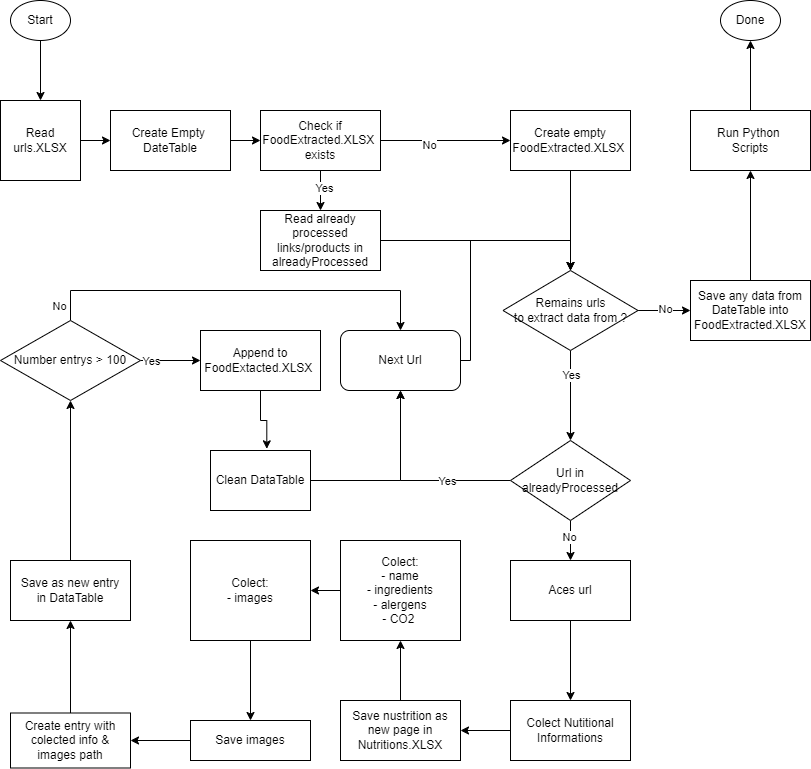

The diagram above was exported from draw.io. Its source (the exported page's mxGraphModel, read from the mxfile embedded in the PNG):
<mxGraphModel dx="1841" dy="1019" grid="1" gridSize="10" guides="1" tooltips="1" connect="1" arrows="1" fold="1" page="1" pageScale="1" pageWidth="827" pageHeight="1169" math="0" shadow="0">
  <root>
    <mxCell id="0" />
    <mxCell id="1" parent="0" />
    <mxCell id="hRDW94dUxAx02mKHm6I5-24" value="" style="edgeStyle=orthogonalEdgeStyle;rounded=0;orthogonalLoop=1;jettySize=auto;html=1;" parent="1" source="hRDW94dUxAx02mKHm6I5-19" target="hRDW94dUxAx02mKHm6I5-23" edge="1">
      <mxGeometry relative="1" as="geometry" />
    </mxCell>
    <mxCell id="hRDW94dUxAx02mKHm6I5-19" value="Create Empty&amp;nbsp;&lt;br&gt;DateTable" style="rounded=0;whiteSpace=wrap;html=1;" parent="1" vertex="1">
      <mxGeometry x="180" y="390" width="120" height="60" as="geometry" />
    </mxCell>
    <mxCell id="hRDW94dUxAx02mKHm6I5-22" style="edgeStyle=orthogonalEdgeStyle;rounded=0;orthogonalLoop=1;jettySize=auto;html=1;" parent="1" source="hRDW94dUxAx02mKHm6I5-21" target="hRDW94dUxAx02mKHm6I5-19" edge="1">
      <mxGeometry relative="1" as="geometry" />
    </mxCell>
    <mxCell id="hRDW94dUxAx02mKHm6I5-21" value="Read urls.XLSX" style="whiteSpace=wrap;html=1;aspect=fixed;" parent="1" vertex="1">
      <mxGeometry x="70" y="380" width="80" height="80" as="geometry" />
    </mxCell>
    <mxCell id="hRDW94dUxAx02mKHm6I5-26" value="" style="edgeStyle=orthogonalEdgeStyle;rounded=0;orthogonalLoop=1;jettySize=auto;html=1;" parent="1" source="hRDW94dUxAx02mKHm6I5-23" target="hRDW94dUxAx02mKHm6I5-25" edge="1">
      <mxGeometry relative="1" as="geometry" />
    </mxCell>
    <mxCell id="hRDW94dUxAx02mKHm6I5-27" value="Yes" style="edgeLabel;html=1;align=center;verticalAlign=middle;resizable=0;points=[];" parent="hRDW94dUxAx02mKHm6I5-26" vertex="1" connectable="0">
      <mxGeometry x="-0.1506" y="3" relative="1" as="geometry">
        <mxPoint as="offset" />
      </mxGeometry>
    </mxCell>
    <mxCell id="hRDW94dUxAx02mKHm6I5-29" value="" style="edgeStyle=orthogonalEdgeStyle;rounded=0;orthogonalLoop=1;jettySize=auto;html=1;" parent="1" source="hRDW94dUxAx02mKHm6I5-23" target="hRDW94dUxAx02mKHm6I5-28" edge="1">
      <mxGeometry relative="1" as="geometry" />
    </mxCell>
    <mxCell id="hRDW94dUxAx02mKHm6I5-30" value="No" style="edgeLabel;html=1;align=center;verticalAlign=middle;resizable=0;points=[];" parent="hRDW94dUxAx02mKHm6I5-29" vertex="1" connectable="0">
      <mxGeometry x="-0.2575" y="-4" relative="1" as="geometry">
        <mxPoint as="offset" />
      </mxGeometry>
    </mxCell>
    <mxCell id="hRDW94dUxAx02mKHm6I5-23" value="Check if FoodExtracted.XLSX&amp;nbsp;&lt;br&gt;exists" style="rounded=0;whiteSpace=wrap;html=1;" parent="1" vertex="1">
      <mxGeometry x="330" y="390" width="120" height="60" as="geometry" />
    </mxCell>
    <mxCell id="hRDW94dUxAx02mKHm6I5-33" style="edgeStyle=orthogonalEdgeStyle;rounded=0;orthogonalLoop=1;jettySize=auto;html=1;entryX=0.5;entryY=0;entryDx=0;entryDy=0;" parent="1" source="hRDW94dUxAx02mKHm6I5-25" target="hRDW94dUxAx02mKHm6I5-31" edge="1">
      <mxGeometry relative="1" as="geometry">
        <mxPoint x="570" y="530" as="targetPoint" />
      </mxGeometry>
    </mxCell>
    <mxCell id="hRDW94dUxAx02mKHm6I5-25" value="Read already processed &lt;br&gt;links/products in&lt;br&gt;alreadyProcessed" style="rounded=0;whiteSpace=wrap;html=1;" parent="1" vertex="1">
      <mxGeometry x="330" y="490" width="120" height="60" as="geometry" />
    </mxCell>
    <mxCell id="hRDW94dUxAx02mKHm6I5-32" style="edgeStyle=orthogonalEdgeStyle;rounded=0;orthogonalLoop=1;jettySize=auto;html=1;exitX=0.5;exitY=1;exitDx=0;exitDy=0;entryX=0.5;entryY=0;entryDx=0;entryDy=0;" parent="1" source="hRDW94dUxAx02mKHm6I5-28" target="hRDW94dUxAx02mKHm6I5-31" edge="1">
      <mxGeometry relative="1" as="geometry" />
    </mxCell>
    <mxCell id="hRDW94dUxAx02mKHm6I5-28" value="Create empty FoodExtracted.XLSX&amp;nbsp;" style="rounded=0;whiteSpace=wrap;html=1;" parent="1" vertex="1">
      <mxGeometry x="580" y="390" width="120" height="60" as="geometry" />
    </mxCell>
    <mxCell id="hRDW94dUxAx02mKHm6I5-35" value="" style="edgeStyle=orthogonalEdgeStyle;rounded=0;orthogonalLoop=1;jettySize=auto;html=1;" parent="1" source="hRDW94dUxAx02mKHm6I5-31" target="hRDW94dUxAx02mKHm6I5-34" edge="1">
      <mxGeometry relative="1" as="geometry" />
    </mxCell>
    <mxCell id="hRDW94dUxAx02mKHm6I5-38" value="No" style="edgeLabel;html=1;align=center;verticalAlign=middle;resizable=0;points=[];" parent="hRDW94dUxAx02mKHm6I5-35" vertex="1" connectable="0">
      <mxGeometry x="0.0369" y="2" relative="1" as="geometry">
        <mxPoint as="offset" />
      </mxGeometry>
    </mxCell>
    <mxCell id="hRDW94dUxAx02mKHm6I5-40" value="" style="edgeStyle=orthogonalEdgeStyle;rounded=0;orthogonalLoop=1;jettySize=auto;html=1;entryX=0.5;entryY=0;entryDx=0;entryDy=0;" parent="1" source="hRDW94dUxAx02mKHm6I5-31" target="hRDW94dUxAx02mKHm6I5-42" edge="1">
      <mxGeometry relative="1" as="geometry">
        <mxPoint x="640" y="720" as="targetPoint" />
      </mxGeometry>
    </mxCell>
    <mxCell id="hRDW94dUxAx02mKHm6I5-41" value="Yes" style="edgeLabel;html=1;align=center;verticalAlign=middle;resizable=0;points=[];" parent="hRDW94dUxAx02mKHm6I5-40" vertex="1" connectable="0">
      <mxGeometry x="-0.4712" relative="1" as="geometry">
        <mxPoint as="offset" />
      </mxGeometry>
    </mxCell>
    <mxCell id="hRDW94dUxAx02mKHm6I5-31" value="Remains urls&lt;div&gt;to extract data from ?&lt;/div&gt;" style="rhombus;whiteSpace=wrap;html=1;" parent="1" vertex="1">
      <mxGeometry x="572.5" y="550" width="135" height="80" as="geometry" />
    </mxCell>
    <mxCell id="hRDW94dUxAx02mKHm6I5-37" style="edgeStyle=orthogonalEdgeStyle;rounded=0;orthogonalLoop=1;jettySize=auto;html=1;entryX=0.5;entryY=1;entryDx=0;entryDy=0;" parent="1" source="hRDW94dUxAx02mKHm6I5-34" target="CU5lF4GStVVeIPLK6H-z-1" edge="1">
      <mxGeometry relative="1" as="geometry" />
    </mxCell>
    <mxCell id="hRDW94dUxAx02mKHm6I5-34" value="Save any data from DateTable into&lt;br&gt;FoodExtracted.XLSX" style="whiteSpace=wrap;html=1;" parent="1" vertex="1">
      <mxGeometry x="760" y="560" width="120" height="60" as="geometry" />
    </mxCell>
    <mxCell id="hRDW94dUxAx02mKHm6I5-36" value="Done" style="ellipse;whiteSpace=wrap;html=1;" parent="1" vertex="1">
      <mxGeometry x="790" y="280" width="60" height="40" as="geometry" />
    </mxCell>
    <mxCell id="hRDW94dUxAx02mKHm6I5-47" style="edgeStyle=orthogonalEdgeStyle;rounded=0;orthogonalLoop=1;jettySize=auto;html=1;entryX=0.5;entryY=1;entryDx=0;entryDy=0;exitX=0;exitY=0.5;exitDx=0;exitDy=0;" parent="1" source="hRDW94dUxAx02mKHm6I5-42" target="hRDW94dUxAx02mKHm6I5-46" edge="1">
      <mxGeometry relative="1" as="geometry">
        <mxPoint x="580" y="730" as="sourcePoint" />
      </mxGeometry>
    </mxCell>
    <mxCell id="hRDW94dUxAx02mKHm6I5-48" value="Yes" style="edgeLabel;html=1;align=center;verticalAlign=middle;resizable=0;points=[];" parent="hRDW94dUxAx02mKHm6I5-47" vertex="1" connectable="0">
      <mxGeometry x="-0.0232" relative="1" as="geometry">
        <mxPoint x="34" as="offset" />
      </mxGeometry>
    </mxCell>
    <mxCell id="hRDW94dUxAx02mKHm6I5-51" value="" style="edgeStyle=orthogonalEdgeStyle;rounded=0;orthogonalLoop=1;jettySize=auto;html=1;" parent="1" source="hRDW94dUxAx02mKHm6I5-42" target="hRDW94dUxAx02mKHm6I5-50" edge="1">
      <mxGeometry relative="1" as="geometry" />
    </mxCell>
    <mxCell id="hRDW94dUxAx02mKHm6I5-52" value="No" style="edgeLabel;html=1;align=center;verticalAlign=middle;resizable=0;points=[];" parent="hRDW94dUxAx02mKHm6I5-51" vertex="1" connectable="0">
      <mxGeometry x="-0.1823" y="-2" relative="1" as="geometry">
        <mxPoint as="offset" />
      </mxGeometry>
    </mxCell>
    <mxCell id="hRDW94dUxAx02mKHm6I5-42" value="Url in alreadyProcessed" style="rhombus;whiteSpace=wrap;html=1;" parent="1" vertex="1">
      <mxGeometry x="580" y="720" width="120" height="80" as="geometry" />
    </mxCell>
    <mxCell id="hRDW94dUxAx02mKHm6I5-82" style="edgeStyle=orthogonalEdgeStyle;rounded=0;orthogonalLoop=1;jettySize=auto;html=1;entryX=0.5;entryY=0;entryDx=0;entryDy=0;" parent="1" source="hRDW94dUxAx02mKHm6I5-46" target="hRDW94dUxAx02mKHm6I5-31" edge="1">
      <mxGeometry relative="1" as="geometry">
        <Array as="points">
          <mxPoint x="540" y="640" />
          <mxPoint x="540" y="520" />
          <mxPoint x="640" y="520" />
        </Array>
      </mxGeometry>
    </mxCell>
    <mxCell id="hRDW94dUxAx02mKHm6I5-46" value="Next Url" style="rounded=1;whiteSpace=wrap;html=1;" parent="1" vertex="1">
      <mxGeometry x="410" y="610" width="120" height="60" as="geometry" />
    </mxCell>
    <mxCell id="hRDW94dUxAx02mKHm6I5-54" value="" style="edgeStyle=orthogonalEdgeStyle;rounded=0;orthogonalLoop=1;jettySize=auto;html=1;" parent="1" source="hRDW94dUxAx02mKHm6I5-50" target="hRDW94dUxAx02mKHm6I5-53" edge="1">
      <mxGeometry relative="1" as="geometry" />
    </mxCell>
    <mxCell id="hRDW94dUxAx02mKHm6I5-50" value="Aces url" style="whiteSpace=wrap;html=1;" parent="1" vertex="1">
      <mxGeometry x="580" y="840" width="120" height="60" as="geometry" />
    </mxCell>
    <mxCell id="hRDW94dUxAx02mKHm6I5-56" value="" style="edgeStyle=orthogonalEdgeStyle;rounded=0;orthogonalLoop=1;jettySize=auto;html=1;" parent="1" source="hRDW94dUxAx02mKHm6I5-53" target="hRDW94dUxAx02mKHm6I5-55" edge="1">
      <mxGeometry relative="1" as="geometry" />
    </mxCell>
    <mxCell id="hRDW94dUxAx02mKHm6I5-53" value="Colect Nutitional Informations" style="whiteSpace=wrap;html=1;" parent="1" vertex="1">
      <mxGeometry x="580" y="980" width="120" height="60" as="geometry" />
    </mxCell>
    <mxCell id="hRDW94dUxAx02mKHm6I5-58" value="" style="edgeStyle=orthogonalEdgeStyle;rounded=0;orthogonalLoop=1;jettySize=auto;html=1;" parent="1" source="hRDW94dUxAx02mKHm6I5-55" target="hRDW94dUxAx02mKHm6I5-57" edge="1">
      <mxGeometry relative="1" as="geometry" />
    </mxCell>
    <mxCell id="hRDW94dUxAx02mKHm6I5-55" value="Save nustrition as&lt;br&gt;new page in Nutritions.XLSX" style="whiteSpace=wrap;html=1;" parent="1" vertex="1">
      <mxGeometry x="410" y="980" width="120" height="60" as="geometry" />
    </mxCell>
    <mxCell id="hRDW94dUxAx02mKHm6I5-72" value="" style="edgeStyle=orthogonalEdgeStyle;rounded=0;orthogonalLoop=1;jettySize=auto;html=1;" parent="1" source="hRDW94dUxAx02mKHm6I5-57" target="hRDW94dUxAx02mKHm6I5-71" edge="1">
      <mxGeometry relative="1" as="geometry" />
    </mxCell>
    <mxCell id="hRDW94dUxAx02mKHm6I5-57" value="Colect:&lt;div&gt;- name&lt;br&gt;- ingredients&lt;/div&gt;&lt;div&gt;- alergens&lt;/div&gt;&lt;div&gt;- CO2&amp;nbsp;&lt;/div&gt;" style="whiteSpace=wrap;html=1;" parent="1" vertex="1">
      <mxGeometry x="410" y="820" width="120" height="100" as="geometry" />
    </mxCell>
    <mxCell id="hRDW94dUxAx02mKHm6I5-79" style="edgeStyle=orthogonalEdgeStyle;rounded=0;orthogonalLoop=1;jettySize=auto;html=1;entryX=0.5;entryY=1;entryDx=0;entryDy=0;" parent="1" source="hRDW94dUxAx02mKHm6I5-59" target="hRDW94dUxAx02mKHm6I5-61" edge="1">
      <mxGeometry relative="1" as="geometry" />
    </mxCell>
    <mxCell id="hRDW94dUxAx02mKHm6I5-59" value="Save as new entry&lt;div&gt;in DataTable&lt;/div&gt;" style="whiteSpace=wrap;html=1;" parent="1" vertex="1">
      <mxGeometry x="80" y="840" width="120" height="60" as="geometry" />
    </mxCell>
    <mxCell id="hRDW94dUxAx02mKHm6I5-64" value="" style="edgeStyle=orthogonalEdgeStyle;rounded=0;orthogonalLoop=1;jettySize=auto;html=1;exitX=1;exitY=0.5;exitDx=0;exitDy=0;" parent="1" source="hRDW94dUxAx02mKHm6I5-61" target="hRDW94dUxAx02mKHm6I5-63" edge="1">
      <mxGeometry relative="1" as="geometry">
        <mxPoint x="190" y="620" as="sourcePoint" />
      </mxGeometry>
    </mxCell>
    <mxCell id="hRDW94dUxAx02mKHm6I5-65" value="Yes" style="edgeLabel;html=1;align=center;verticalAlign=middle;resizable=0;points=[];" parent="hRDW94dUxAx02mKHm6I5-64" vertex="1" connectable="0">
      <mxGeometry x="0.1839" y="-1" relative="1" as="geometry">
        <mxPoint x="-26" y="-1" as="offset" />
      </mxGeometry>
    </mxCell>
    <mxCell id="hRDW94dUxAx02mKHm6I5-69" style="edgeStyle=orthogonalEdgeStyle;rounded=0;orthogonalLoop=1;jettySize=auto;html=1;entryX=0.5;entryY=0;entryDx=0;entryDy=0;exitX=0.5;exitY=0;exitDx=0;exitDy=0;" parent="1" source="hRDW94dUxAx02mKHm6I5-61" target="hRDW94dUxAx02mKHm6I5-46" edge="1">
      <mxGeometry relative="1" as="geometry">
        <mxPoint x="120" y="590" as="sourcePoint" />
        <mxPoint x="450" y="610" as="targetPoint" />
        <Array as="points">
          <mxPoint x="140" y="570" />
          <mxPoint x="470" y="570" />
        </Array>
      </mxGeometry>
    </mxCell>
    <mxCell id="hRDW94dUxAx02mKHm6I5-70" value="No" style="edgeLabel;html=1;align=center;verticalAlign=middle;resizable=0;points=[];" parent="hRDW94dUxAx02mKHm6I5-69" vertex="1" connectable="0">
      <mxGeometry x="-0.664" y="-1" relative="1" as="geometry">
        <mxPoint x="-49" y="14" as="offset" />
      </mxGeometry>
    </mxCell>
    <mxCell id="hRDW94dUxAx02mKHm6I5-61" value="Number entrys &amp;gt; 100" style="rhombus;whiteSpace=wrap;html=1;" parent="1" vertex="1">
      <mxGeometry x="70" y="600" width="140" height="80" as="geometry" />
    </mxCell>
    <mxCell id="hRDW94dUxAx02mKHm6I5-67" value="" style="edgeStyle=orthogonalEdgeStyle;rounded=0;orthogonalLoop=1;jettySize=auto;html=1;entryX=0.563;entryY=-0.028;entryDx=0;entryDy=0;entryPerimeter=0;" parent="1" source="hRDW94dUxAx02mKHm6I5-63" target="hRDW94dUxAx02mKHm6I5-66" edge="1">
      <mxGeometry relative="1" as="geometry">
        <mxPoint x="330" y="700" as="targetPoint" />
      </mxGeometry>
    </mxCell>
    <mxCell id="hRDW94dUxAx02mKHm6I5-63" value="Append to FoodExtacted.XLSX&amp;nbsp;" style="whiteSpace=wrap;html=1;" parent="1" vertex="1">
      <mxGeometry x="270" y="610" width="120" height="60" as="geometry" />
    </mxCell>
    <mxCell id="hRDW94dUxAx02mKHm6I5-68" style="edgeStyle=orthogonalEdgeStyle;rounded=0;orthogonalLoop=1;jettySize=auto;html=1;entryX=0.5;entryY=1;entryDx=0;entryDy=0;exitX=1;exitY=0.5;exitDx=0;exitDy=0;" parent="1" source="hRDW94dUxAx02mKHm6I5-66" target="hRDW94dUxAx02mKHm6I5-46" edge="1">
      <mxGeometry relative="1" as="geometry">
        <mxPoint x="390" y="730" as="sourcePoint" />
        <mxPoint x="420" y="700" as="targetPoint" />
      </mxGeometry>
    </mxCell>
    <mxCell id="hRDW94dUxAx02mKHm6I5-66" value="&lt;div&gt;Clean DataTable&lt;/div&gt;" style="whiteSpace=wrap;html=1;" parent="1" vertex="1">
      <mxGeometry x="280" y="730" width="100" height="60" as="geometry" />
    </mxCell>
    <mxCell id="hRDW94dUxAx02mKHm6I5-74" value="" style="edgeStyle=orthogonalEdgeStyle;rounded=0;orthogonalLoop=1;jettySize=auto;html=1;" parent="1" source="hRDW94dUxAx02mKHm6I5-71" target="hRDW94dUxAx02mKHm6I5-73" edge="1">
      <mxGeometry relative="1" as="geometry" />
    </mxCell>
    <mxCell id="hRDW94dUxAx02mKHm6I5-71" value="Colect:&lt;div&gt;-&amp;nbsp;&lt;span data-darkreader-inline-color=&quot;&quot; data-darkreader-inline-bgcolor=&quot;&quot; style=&quot;background-color: initial; color: rgb(0, 0, 0); --darkreader-inline-bgcolor: initial; --darkreader-inline-color: #e8e6e3;&quot;&gt;images&lt;/span&gt;&lt;/div&gt;" style="whiteSpace=wrap;html=1;" parent="1" vertex="1">
      <mxGeometry x="260" y="820" width="120" height="100" as="geometry" />
    </mxCell>
    <mxCell id="hRDW94dUxAx02mKHm6I5-77" style="edgeStyle=orthogonalEdgeStyle;rounded=0;orthogonalLoop=1;jettySize=auto;html=1;entryX=1;entryY=0.5;entryDx=0;entryDy=0;" parent="1" source="hRDW94dUxAx02mKHm6I5-73" target="hRDW94dUxAx02mKHm6I5-76" edge="1">
      <mxGeometry relative="1" as="geometry" />
    </mxCell>
    <mxCell id="hRDW94dUxAx02mKHm6I5-73" value="Save images" style="whiteSpace=wrap;html=1;" parent="1" vertex="1">
      <mxGeometry x="260" y="1000" width="120" height="40" as="geometry" />
    </mxCell>
    <mxCell id="hRDW94dUxAx02mKHm6I5-78" style="edgeStyle=orthogonalEdgeStyle;rounded=0;orthogonalLoop=1;jettySize=auto;html=1;entryX=0.5;entryY=1;entryDx=0;entryDy=0;" parent="1" source="hRDW94dUxAx02mKHm6I5-76" target="hRDW94dUxAx02mKHm6I5-59" edge="1">
      <mxGeometry relative="1" as="geometry" />
    </mxCell>
    <mxCell id="hRDW94dUxAx02mKHm6I5-76" value="Create entry with colected info &amp;amp; images path" style="whiteSpace=wrap;html=1;" parent="1" vertex="1">
      <mxGeometry x="80" y="992.5" width="120" height="55" as="geometry" />
    </mxCell>
    <mxCell id="CU5lF4GStVVeIPLK6H-z-2" style="edgeStyle=orthogonalEdgeStyle;rounded=0;orthogonalLoop=1;jettySize=auto;html=1;entryX=0.5;entryY=1;entryDx=0;entryDy=0;" parent="1" source="CU5lF4GStVVeIPLK6H-z-1" target="hRDW94dUxAx02mKHm6I5-36" edge="1">
      <mxGeometry relative="1" as="geometry" />
    </mxCell>
    <mxCell id="CU5lF4GStVVeIPLK6H-z-1" value="Run Python&amp;nbsp;&lt;br&gt;Scripts" style="whiteSpace=wrap;html=1;" parent="1" vertex="1">
      <mxGeometry x="760" y="390" width="120" height="60" as="geometry" />
    </mxCell>
    <mxCell id="zCEk8hwulD_VGjibME8c-5" style="edgeStyle=orthogonalEdgeStyle;rounded=0;orthogonalLoop=1;jettySize=auto;html=1;entryX=0.5;entryY=0;entryDx=0;entryDy=0;" edge="1" parent="1" source="zCEk8hwulD_VGjibME8c-3" target="hRDW94dUxAx02mKHm6I5-21">
      <mxGeometry relative="1" as="geometry" />
    </mxCell>
    <mxCell id="zCEk8hwulD_VGjibME8c-3" value="Start" style="ellipse;whiteSpace=wrap;html=1;" vertex="1" parent="1">
      <mxGeometry x="80" y="280" width="60" height="40" as="geometry" />
    </mxCell>
  </root>
</mxGraphModel>